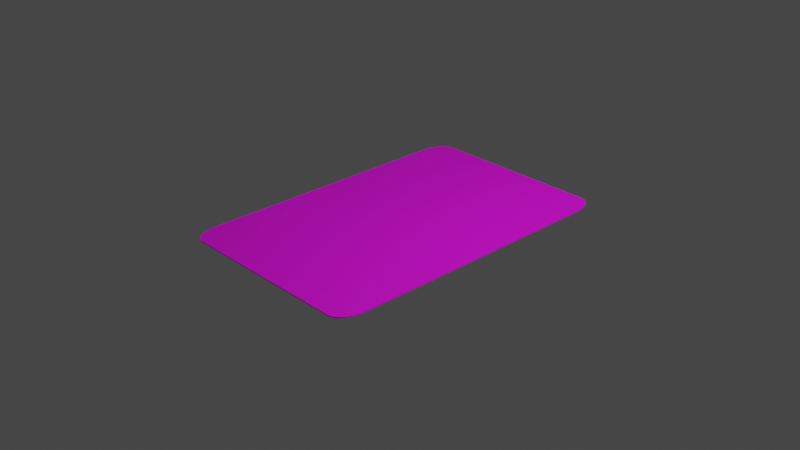 # Source: individualCard.blend  (saved by Blender 3.0.42; exported with 4.5.12 LTS)
import bpy
from mathutils import Matrix  # noqa: F401  (used for matrix-valued properties, if any)

bpy.ops.wm.read_factory_settings(use_empty=True)
scene = bpy.context.scene
scene.name = 'Scene'

# ---- collections
col_collection = bpy.data.collections.new('Collection'); scene.collection.children.link(col_collection)

# ---- images (referenced by path relative to the original .blend; pixels are not part of the script)
import os
ASSET_DIR = os.environ.get("B2B_ASSET_DIR", "")  # directory of the original .blend (textures are referenced by path, not embedded)
HERE = os.path.dirname(os.path.abspath(__file__))  # packed textures are extracted next to this script under _unpacked/

def load_image(name, relpath, width, height, colorspace="sRGB"):
    """Load a texture the original file referenced (path relative to the .blend, or extracted next to this script)."""
    p = next((c for c in (os.path.join(HERE, relpath), os.path.join(ASSET_DIR, relpath)) if relpath and os.path.exists(c)), "")
    if p:
        img = bpy.data.images.load(p, check_existing=True)
        img.name = name
    else:  # same state as the original file: an image datablock whose file is absent (Cycles renders it pink)
        img = bpy.data.images.new(name, width, height)
        img.source = "FILE"
        img.filepath = "//" + (relpath or name)
    img.colorspace_settings.name = colorspace
    return img
img_communitychestcard_copy_png = load_image('Communitychestcard copy.png', 'Communitychestcard copy.png', 1024, 1024, 'sRGB')
img_front_card_png = load_image('front card.png', 'front card.png', 1024, 1024, 'sRGB')

# ---- materials (node trees are filled in below, after node groups)
mat_front_face = bpy.data.materials.new('Front Face')
mat_front_face.use_transparent_shadow = False
mat_back_face = bpy.data.materials.new('Back Face')
mat_back_face.use_transparent_shadow = False

# ---- material node trees
mat_front_face.use_nodes = True; mat_front_face.node_tree.nodes.clear()
_N = mat_front_face.node_tree.nodes; _L = mat_front_face.node_tree.links
n0 = _N.new('ShaderNodeOutputMaterial'); n0.name = 'Material Output'; n0.location = (300, 300)
n1 = _N.new('ShaderNodeBsdfPrincipled'); n1.name = 'Principled BSDF'; n1.location = (10, 300)
n1.distribution = 'GGX'
n1.subsurface_method = 'RANDOM_WALK_SKIN'
n1.inputs[3].default_value = 1.45
n1.inputs[27].default_value = (0.0, 0.0, 0.0, 1.0)
n1.inputs[28].default_value = 1.0
n2 = _N.new('ShaderNodeTexImage'); n2.name = 'Image Texture'; n2.location = (-319, -313)
n2.image = img_communitychestcard_copy_png
n3 = _N.new('ShaderNodeTexImage'); n3.name = 'Image Texture.001'; n3.location = (-513, 66)
n3.image = img_front_card_png
_L.new(n1.outputs[0], n0.inputs[0])
_L.new(n3.outputs[0], n1.inputs[0])
n0.is_active_output = True
mat_back_face.use_nodes = True; mat_back_face.node_tree.nodes.clear()
_N = mat_back_face.node_tree.nodes; _L = mat_back_face.node_tree.links
n0 = _N.new('ShaderNodeBsdfPrincipled'); n0.name = 'Principled BSDF'; n0.location = (10, 300)
n0.distribution = 'GGX'
n0.subsurface_method = 'RANDOM_WALK_SKIN'
n0.inputs[3].default_value = 1.45
n0.inputs[27].default_value = (0.0, 0.0, 0.0, 1.0)
n0.inputs[28].default_value = 1.0
n1 = _N.new('ShaderNodeOutputMaterial'); n1.name = 'Material Output'; n1.location = (300, 300)
n2 = _N.new('ShaderNodeTexImage'); n2.name = 'Image Texture'; n2.location = (-317, 48)
n2.image = img_communitychestcard_copy_png
_L.new(n0.outputs[0], n1.inputs[0])
_L.new(n2.outputs[0], n0.inputs[0])
n1.is_active_output = True

# ---- world
world_world = bpy.data.worlds.new('World'); scene.world = world_world
world_world.use_nodes = True; world_world.node_tree.nodes.clear()
_N = world_world.node_tree.nodes; _L = world_world.node_tree.links
n0 = _N.new('ShaderNodeOutputWorld'); n0.name = 'World Output'; n0.location = (300, 300)
n1 = _N.new('ShaderNodeBackground'); n1.name = 'Background'; n1.location = (10, 300)
n1.inputs[0].default_value = (0.05088, 0.05088, 0.05088, 1.0)
_L.new(n1.outputs[0], n0.inputs[0])
n0.is_active_output = True
world_world.color = (0.05088, 0.05088, 0.05088)
world_world.use_sun_shadow = False
world_world.sun_shadow_jitter_overblur = 0.0

# ---- cameras
cam_camera = bpy.data.cameras.new('Camera')
cam_camera.clip_end = 100.0
cam_camera.ortho_scale = 7.314

# ---- lights
light_light = bpy.data.lights.new('Light', 'POINT')
light_light.transmission_factor = 0.0
light_light.energy = 1000.0
light_light.shadow_soft_size = 0.1
light_light.shadow_maximum_resolution = 0.006
light_light.use_absolute_resolution = True

# ---- meshes
me_plane = bpy.data.meshes.new('Plane')
me_plane.from_pydata([(-0.8389, -1.0, 0.0), (-1.0, -0.8389, 0.0), (-0.8669, -0.9976, 0.0), (-0.894, -0.9903, 0.0), (-0.9195, -0.9784, 0.0), (-0.9425, -0.9623, 0.0), (-0.9623, -0.9425, 0.0), (-0.9784, -0.9195, 0.0), (-0.9903, -0.894, 0.0), (-0.9976, -0.8669, 0.0), (1.0, -0.8389, 0.0), (0.8389, -1.0, 0.0), (0.9976, -0.8669, 0.0), (0.9903, -0.894, 0.0), (0.9784, -0.9195, 0.0), (0.9623, -0.9425, 0.0), (0.9425, -0.9623, 0.0), (0.9195, -0.9784, 0.0), (0.894, -0.9903, 0.0), (0.8669, -0.9976, 0.0), (-0.8389, 1.0, 0.0), (-1.0, 0.8389, 0.0), (-0.8669, 0.9976, 0.0), (-0.894, 0.9903, 0.0), (-0.9195, 0.9784, 0.0), (-0.9425, 0.9623, 0.0), (-0.9623, 0.9425, 0.0), (-0.9784, 0.9195, 0.0), (-0.9903, 0.894, 0.0), (-0.9976, 0.8669, 0.0), (0.8389, 1.0, 0.0), (1.0, 0.8389, 0.0), (0.8669, 0.9976, 0.0), (0.894, 0.9903, 0.0), (0.9195, 0.9784, 0.0), (0.9425, 0.9623, 0.0), (0.9623, 0.9425, 0.0), (0.9784, 0.9195, 0.0), (0.9903, 0.894, 0.0), (0.9976, 0.8669, 0.0)], [], [(1, 9, 8, 7, 6, 5, 4, 3, 2, 0, 11, 19, 18, 17, 16, 15, 14, 13, 12, 10, 31, 39, 38, 37, 36, 35, 34, 33, 32, 30, 20, 22, 23, 24, 25, 26, 27, 28, 29, 21)])
me_plane.polygons.foreach_set('material_index', [1])
_uv = me_plane.uv_layers.new(name='UVMap')
_uv.uv.foreach_set('vector', [0.07636, -0.02149, 0.06247, -0.02011, 0.04904, -0.01621, 0.03647, -0.009911, 0.02514, -0.001394, 0.0154, 0.009078, 0.007543, 0.02119, 0.001811, 0.03456, -0.001624, 0.0488, -0.002658, 0.06347, 0.008327, 0.9431, 0.009726, 0.9577, 0.01352, 0.9719, 0.01958, 0.9852, 0.02774, 0.9972, 0.03774, 1.008, 0.04928, 1.016, 0.06201, 1.022, 0.07553, 1.026, 0.08946, 1.027, 0.9236, 1.021, 0.9375, 1.02, 0.951, 1.016, 0.9635, 1.01, 0.9749, 1.001, 0.9846, 0.9909, 0.9925, 0.9788, 0.9982, 0.9654, 1.002, 0.9512, 1.003, 0.9365, 0.9917, 0.05693, 0.9903, 0.04228, 0.9865, 0.02808, 0.9804, 0.01478, 0.9723, 0.00278, 0.9623, -0.007562, 0.9507, -0.01593, 0.938, -0.02207, 0.9245, -0.02579, 0.9105, -0.02698])
me_plane.materials.append(mat_front_face)
me_plane.materials.append(mat_back_face)
me_plane.use_remesh_fix_poles = True
me_plane.use_remesh_preserve_attributes = False
me_plane.update()

# ---- objects
ob_light = bpy.data.objects.new('Light', light_light)
ob_camera = bpy.data.objects.new('Camera', cam_camera)
ob_plane = bpy.data.objects.new('Plane', me_plane)

# ---- transforms, parenting, visibility, modifiers, constraints
ob_light.location = (4.076, 1.005, 5.904)
ob_light.rotation_euler = (0.6503, 0.05522, 1.866)
ob_light.lock_rotations_4d = False
ob_light.empty_display_type = 'ARROWS'
ob_light.color = (0.0, 0.0, 0.0, 0.0)
ob_light.lineart.crease_threshold = 0.0
ob_camera.location = (7.359, -6.926, 4.958)
ob_camera.rotation_euler = (1.109, 0.0, 0.8149)
ob_camera.lock_rotations_4d = False
ob_camera.empty_display_type = 'ARROWS'
ob_camera.color = (0.0, 0.0, 0.0, 0.0)
ob_camera.display_type = 'WIRE'
ob_camera.lineart.crease_threshold = 0.0
ob_plane.location = (0.0, 0.0, 0.0)
ob_plane.scale = (1.127, 1.739, 1.0)
_m = ob_plane.modifiers.new('Solidify', 'SOLIDIFY')

# ---- collection membership
col_collection.objects.link(ob_light)
col_collection.objects.link(ob_camera)
col_collection.objects.link(ob_plane)

# ---- scene / render settings (as saved in the file)
scene.camera = ob_camera
scene.frame_start = 1; scene.frame_end = 250; scene.frame_set(1)
scene.render.engine = 'BLENDER_EEVEE_NEXT'
scene.cycles.sampling_pattern = 'TABULATED_SOBOL'
scene.cycles.use_light_tree = False
scene.view_settings.view_transform = 'Filmic'
bpy.context.view_layer.update()
